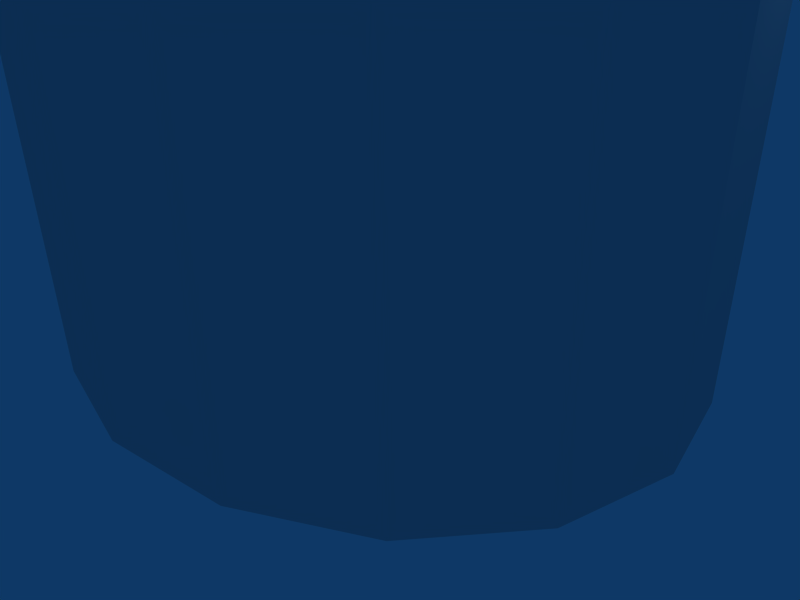 # Source: barrel.blend  (saved by Blender 2.44.0; exported with 4.5.12 LTS)
import bpy
from mathutils import Matrix  # noqa: F401  (used for matrix-valued properties, if any)

bpy.ops.wm.read_factory_settings(use_empty=True)
scene = bpy.context.scene
scene.name = 'Scene'

# ---- collections
col_collection_1 = bpy.data.collections.new('Collection 1'); scene.collection.children.link(col_collection_1)

# ---- materials (node trees are filled in below, after node groups)
mat_material_001 = bpy.data.materials.new('Material.001')
mat_material_001.alpha_threshold = 0.0
mat_material_001.preview_render_type = 'FLAT'
mat_material_001.roughness = 0.5
mat_material_001.line_color = (0.0, 0.0, 0.0, 1.0)

# ---- material node trees

# ---- world
world_world = bpy.data.worlds.new('World'); scene.world = world_world
world_world.color = (0.05656, 0.2208, 0.4)
world_world.use_sun_shadow = False
world_world.sun_shadow_jitter_overblur = 0.0
world_world.cycles.sampling_method = 'MANUAL'
world_world.cycles.sample_map_resolution = 256

# ---- cameras
cam_camera = bpy.data.cameras.new('Camera')
cam_camera.passepartout_alpha = 0.2
cam_camera.clip_end = 100.0
cam_camera.lens = 35.0
cam_camera.ortho_scale = 7.314
cam_camera.show_passepartout = False
cam_camera.show_safe_areas = True
cam_camera.dof.focus_distance = 0.0
cam_camera.dof.aperture_fstop = 128.0

# ---- lights
light_spot = bpy.data.lights.new('Spot', 'POINT')
light_spot.transmission_factor = 0.0
light_spot.cutoff_distance = 30.0
light_spot.energy = 100.0
light_spot.shadow_buffer_clip_start = 1.001
light_spot.shadow_soft_size = 1.0
light_spot.shadow_maximum_resolution = 0.006
light_spot.use_absolute_resolution = True
light_spot.cycles.use_multiple_importance_sampling = False

# ---- meshes
me_cylinder = bpy.data.meshes.new('Cylinder')
me_cylinder.from_pydata([(3.312, 0.04012, -2.831), (4.328, 0.04012, -1.532), (4.684, 0.04012, 1.342e-06), (4.328, 0.04012, 1.532), (3.312, 0.04012, 2.831), (1.793, 0.04012, 3.699), (1.444e-08, 0.04012, 4.003), (-1.793, 0.04012, 3.699), (-3.312, 0.04012, 2.831), (-4.328, 0.04012, 1.532), (-4.684, 0.04012, 1.119e-06), (-4.328, 0.04012, -1.532), (-3.312, 0.04012, -2.831), (-1.793, 0.04012, -3.699), (2.36e-06, 0.04012, -4.003), (1.793, 0.04012, -3.699), (3.312, 15.48, -2.831), (4.328, 15.48, -1.532), (4.684, 15.48, 5.689e-06), (4.328, 15.48, 1.532), (3.312, 15.48, 2.831), (1.793, 15.48, 3.699), (-9.74e-06, 15.48, 4.003), (-1.793, 15.48, 3.699), (-3.312, 15.48, 2.831), (-4.328, 15.48, 1.532), (-4.684, 15.48, -9.774e-06), (-4.328, 15.48, -1.532), (-3.312, 15.48, -2.831), (-1.793, 15.48, -3.699), (1.435e-05, 15.48, -4.003), (1.793, 15.48, -3.699), (-6.929e-07, 0.04012, 1.167e-06), (2.841, 15.48, -2.428), (3.712, 15.48, -1.314), (4.018, 15.48, 4.765e-06), (3.712, 15.48, 1.314), (2.841, 15.48, 2.428), (1.538, 15.48, 3.172), (-8.302e-06, 15.48, 3.434), (-1.538, 15.48, 3.172), (-2.841, 15.48, 2.428), (-3.712, 15.48, 1.314), (-4.018, 15.48, -8.497e-06), (-3.712, 15.48, -1.314), (-2.841, 15.48, -2.428), (-1.538, 15.48, -3.172), (1.236e-05, 15.48, -3.434), (1.538, 15.48, -3.172)], [], [(32, 0, 1), (32, 1, 2), (32, 2, 3), (32, 3, 4), (32, 4, 5), (32, 5, 6), (32, 6, 7), (32, 7, 8), (32, 8, 9), (32, 9, 10), (32, 10, 11), (32, 11, 12), (32, 12, 13), (32, 13, 14), (32, 14, 15), (15, 0, 32), (0, 16, 17, 1), (1, 17, 18, 2), (2, 18, 19, 3), (3, 19, 20, 4), (4, 20, 21, 5), (5, 21, 22, 6), (6, 22, 23, 7), (7, 23, 24, 8), (8, 24, 25, 9), (9, 25, 26, 10), (10, 26, 27, 11), (11, 27, 28, 12), (12, 28, 29, 13), (13, 29, 30, 14), (14, 30, 31, 15), (16, 0, 15, 31), (17, 16, 33, 34), (18, 17, 34, 35), (19, 18, 35, 36), (20, 19, 36, 37), (21, 20, 37, 38), (22, 21, 38, 39), (23, 22, 39, 40), (24, 23, 40, 41), (25, 24, 41, 42), (26, 25, 42, 43), (27, 26, 43, 44), (28, 27, 44, 45), (29, 28, 45, 46), (30, 29, 46, 47), (31, 30, 47, 48), (16, 31, 48, 33)])
_uv = me_cylinder.uv_layers.new(name='UVTex')
_uv.uv.foreach_set('vector', [0.4234, 0.008966, 0.7991, 0.008966, 0.7414, 0.008966, 0.4234, 0.008966, 0.7414, 0.008966, 0.6878, 0.008966, 0.4234, 0.008966, 0.6878, 0.008966, 0.6342, 0.008966, 0.4234, 0.008966, 0.6342, 0.008966, 0.5764, 0.008966, 0.4234, 0.008966, 0.5764, 0.008966, 0.5115, 0.008966, 0.4234, 0.008966, 0.5115, 0.008966, 0.4404, 0.008966, 0.4234, 0.008966, 0.4404, 0.008966, 0.3694, 0.008966, 0.4234, 0.008966, 0.3694, 0.008966, 0.3044, 0.008966, 0.4234, 0.008966, 0.3044, 0.008966, 0.2466, 0.008966, 0.4234, 0.008966, 0.2466, 0.008966, 0.1931, 0.008966, 0.4234, 0.008966, 0.1931, 0.008966, 0.1395, 0.008967, 0.4234, 0.008966, 0.1395, 0.008967, 0.0817, 0.008967, 0.4234, 0.008966, 0.0817, 0.008967, 0.01677, 0.008967, 0.5222, 0.0324, 1.006, 0.008967, 0.9352, 0.008966, 0.5222, 0.0324, 0.9352, 0.008966, 0.8641, 0.008966, 0.8641, 0.008966, 0.7991, 0.008966, 0.4234, 0.008966, 0.7991, 0.008966, 0.7991, 0.9911, 0.7414, 0.9911, 0.7414, 0.008966, 0.7414, 0.008966, 0.7414, 0.9911, 0.6878, 0.9911, 0.6878, 0.008966, 0.6878, 0.008966, 0.6878, 0.9911, 0.6342, 0.9911, 0.6342, 0.008966, 0.6342, 0.008966, 0.6342, 0.9911, 0.5764, 0.9911, 0.5764, 0.008966, 0.5764, 0.008966, 0.5764, 0.9911, 0.5115, 0.9911, 0.5115, 0.008966, 0.5115, 0.008966, 0.5115, 0.9911, 0.4404, 0.9911, 0.4404, 0.008966, 0.4404, 0.008966, 0.4404, 0.9911, 0.3694, 0.9911, 0.3694, 0.008966, 0.3694, 0.008966, 0.3694, 0.9911, 0.3044, 0.9911, 0.3044, 0.008966, 0.3044, 0.008966, 0.3044, 0.9911, 0.2466, 0.9911, 0.2466, 0.008966, 0.2466, 0.008966, 0.2466, 0.9911, 0.1931, 0.9911, 0.1931, 0.008966, 0.1931, 0.008966, 0.1931, 0.9911, 0.1395, 0.9911, 0.1395, 0.008967, 0.1395, 0.008967, 0.1395, 0.9911, 0.0817, 0.9911, 0.0817, 0.008967, 0.0817, 0.008967, 0.0817, 0.9911, 0.01677, 0.9911, 0.01677, 0.008967, 1.006, 0.008967, 1.006, 0.9911, 0.9351, 0.9911, 0.9352, 0.008966, 0.9352, 0.008966, 0.9351, 0.9911, 0.8641, 0.9911, 0.8641, 0.008966, 0.7991, 0.9911, 0.7991, 0.008966, 0.8641, 0.008966, 0.8641, 0.9911, 0.7414, 0.9911, 0.7991, 0.9911, 0.7991, 0.9911, 0.7414, 0.9911, 0.6878, 0.9911, 0.7414, 0.9911, 0.7414, 0.9911, 0.6878, 0.9911, 0.6342, 0.9911, 0.6878, 0.9911, 0.6878, 0.9911, 0.6342, 0.9911, 0.5764, 0.9911, 0.6342, 0.9911, 0.6342, 0.9911, 0.5764, 0.9911, 0.5115, 0.9911, 0.5764, 0.9911, 0.5764, 0.9911, 0.5115, 0.9911, 0.4404, 0.9911, 0.5115, 0.9911, 0.5115, 0.9911, 0.4404, 0.9911, 0.3694, 0.9911, 0.4404, 0.9911, 0.4404, 0.9911, 0.3694, 0.9911, 0.3044, 0.9911, 0.3694, 0.9911, 0.3694, 0.9911, 0.3044, 0.9911, 0.2466, 0.9911, 0.3044, 0.9911, 0.3044, 0.9911, 0.2466, 0.9911, 0.1931, 0.9911, 0.2466, 0.9911, 0.2466, 0.9911, 0.1931, 0.9911, 0.1395, 0.9911, 0.1931, 0.9911, 0.1931, 0.9911, 0.1395, 0.9911, 0.0817, 0.9911, 0.1395, 0.9911, 0.1395, 0.9911, 0.0817, 0.9911, 0.01677, 0.9911, 0.0817, 0.9911, 0.0817, 0.9911, 0.01677, 0.9911, 0.9351, 0.9911, 1.006, 0.9911, 1.006, 0.9911, 0.9351, 0.9911, 0.8641, 0.9911, 0.9351, 0.9911, 0.9351, 0.9911, 0.8641, 0.9911, 0.7991, 0.9911, 0.8641, 0.9911, 0.8641, 0.9911, 0.7991, 0.9911])
_ca = me_cylinder.color_attributes.new('Col', 'BYTE_COLOR', 'CORNER')
_ca.data.foreach_set('color', [1.0, 1.0, 1.0, 1.0, 1.0, 1.0, 1.0, 1.0, 1.0, 1.0, 1.0, 1.0, 1.0, 1.0, 1.0, 1.0, 1.0, 1.0, 1.0, 1.0, 1.0, 1.0, 1.0, 1.0, 1.0, 1.0, 1.0, 1.0, 1.0, 1.0, 1.0, 1.0, 1.0, 1.0, 1.0, 1.0, 1.0, 1.0, 1.0, 1.0, 1.0, 1.0, 1.0, 1.0, 1.0, 1.0, 1.0, 1.0, 1.0, 1.0, 1.0, 1.0, 1.0, 1.0, 1.0, 1.0, 1.0, 1.0, 1.0, 1.0, 1.0, 1.0, 1.0, 1.0, 1.0, 1.0, 1.0, 1.0, 1.0, 1.0, 1.0, 1.0, 1.0, 1.0, 1.0, 1.0, 1.0, 1.0, 1.0, 1.0, 1.0, 1.0, 1.0, 1.0, 1.0, 1.0, 1.0, 1.0, 1.0, 1.0, 1.0, 1.0, 1.0, 1.0, 1.0, 1.0, 1.0, 1.0, 1.0, 1.0, 1.0, 1.0, 1.0, 1.0, 1.0, 1.0, 1.0, 1.0, 1.0, 1.0, 1.0, 1.0, 1.0, 1.0, 1.0, 1.0, 1.0, 1.0, 1.0, 1.0, 1.0, 1.0, 1.0, 1.0, 1.0, 1.0, 1.0, 1.0, 1.0, 1.0, 1.0, 1.0, 1.0, 1.0, 1.0, 1.0, 1.0, 1.0, 1.0, 1.0, 1.0, 1.0, 1.0, 1.0, 1.0, 1.0, 1.0, 1.0, 1.0, 1.0, 1.0, 1.0, 1.0, 1.0, 1.0, 1.0, 1.0, 1.0, 1.0, 1.0, 1.0, 1.0, 1.0, 1.0, 1.0, 1.0, 1.0, 1.0, 1.0, 1.0, 1.0, 1.0, 1.0, 1.0, 1.0, 1.0, 1.0, 1.0, 1.0, 1.0, 1.0, 1.0, 1.0, 1.0, 1.0, 1.0, 1.0, 1.0, 1.0, 1.0, 1.0, 1.0, 1.0, 1.0, 1.0, 1.0, 1.0, 1.0, 1.0, 1.0, 1.0, 1.0, 1.0, 1.0, 1.0, 1.0, 1.0, 1.0, 1.0, 1.0, 1.0, 1.0, 1.0, 1.0, 1.0, 1.0, 1.0, 1.0, 1.0, 1.0, 1.0, 1.0, 1.0, 1.0, 1.0, 1.0, 1.0, 1.0, 1.0, 1.0, 1.0, 1.0, 1.0, 1.0, 1.0, 1.0, 1.0, 1.0, 1.0, 1.0, 1.0, 1.0, 1.0, 1.0, 1.0, 1.0, 1.0, 1.0, 1.0, 1.0, 1.0, 1.0, 1.0, 1.0, 1.0, 1.0, 1.0, 1.0, 1.0, 1.0, 1.0, 1.0, 1.0, 1.0, 1.0, 1.0, 1.0, 1.0, 1.0, 1.0, 1.0, 1.0, 1.0, 1.0, 1.0, 1.0, 1.0, 1.0, 1.0, 1.0, 1.0, 1.0, 1.0, 1.0, 1.0, 1.0, 1.0, 1.0, 1.0, 1.0, 1.0, 1.0, 1.0, 1.0, 1.0, 1.0, 1.0, 1.0, 1.0, 1.0, 1.0, 1.0, 1.0, 1.0, 1.0, 1.0, 1.0, 1.0, 1.0, 1.0, 1.0, 1.0, 1.0, 1.0, 1.0, 1.0, 1.0, 1.0, 1.0, 1.0, 1.0, 1.0, 1.0, 1.0, 1.0, 1.0, 1.0, 1.0, 1.0, 1.0, 1.0, 1.0, 1.0, 1.0, 1.0, 1.0, 1.0, 1.0, 1.0, 1.0, 1.0, 1.0, 1.0, 1.0, 1.0, 1.0, 1.0, 1.0, 1.0, 1.0, 1.0, 1.0, 1.0, 1.0, 1.0, 1.0, 1.0, 1.0, 1.0, 1.0, 1.0, 1.0, 1.0, 1.0, 1.0, 1.0, 1.0, 1.0, 1.0, 1.0, 1.0, 1.0, 1.0, 1.0, 1.0, 1.0, 1.0, 1.0, 1.0, 1.0, 1.0, 1.0, 1.0, 1.0, 1.0, 1.0, 1.0, 1.0, 1.0, 1.0, 1.0, 1.0, 1.0, 1.0, 1.0, 1.0, 1.0, 1.0, 1.0, 1.0, 1.0, 1.0, 1.0, 1.0, 1.0, 1.0, 1.0, 1.0, 1.0, 1.0, 1.0, 1.0, 1.0, 1.0, 1.0, 1.0, 1.0, 1.0, 1.0, 1.0, 1.0, 1.0, 1.0, 1.0, 1.0, 1.0, 1.0, 1.0, 1.0, 1.0, 1.0, 1.0, 1.0, 1.0, 1.0, 1.0, 1.0, 1.0, 1.0, 1.0, 1.0, 1.0, 1.0, 1.0, 1.0, 1.0, 1.0, 1.0, 1.0, 1.0, 1.0, 1.0, 1.0, 1.0, 1.0, 1.0, 1.0, 1.0, 1.0, 1.0, 1.0, 1.0, 1.0, 1.0, 1.0, 1.0, 1.0, 1.0, 1.0, 1.0, 1.0, 1.0, 1.0, 1.0, 1.0, 1.0, 1.0, 1.0, 1.0, 1.0, 1.0, 1.0, 1.0, 1.0, 1.0, 1.0, 1.0, 1.0, 1.0, 1.0, 1.0, 1.0, 1.0, 1.0, 1.0, 1.0, 1.0, 1.0, 1.0, 1.0, 1.0, 1.0, 1.0, 1.0, 1.0, 1.0, 1.0, 1.0, 1.0, 1.0, 1.0, 1.0, 1.0, 1.0, 1.0, 1.0, 1.0, 1.0, 1.0, 1.0, 1.0, 1.0, 1.0, 1.0, 1.0, 1.0, 1.0, 1.0, 1.0, 1.0, 1.0, 1.0, 1.0, 1.0, 1.0, 1.0, 1.0, 1.0, 1.0, 1.0, 1.0, 1.0, 1.0, 1.0, 1.0, 1.0, 1.0, 1.0, 1.0, 1.0, 1.0, 1.0, 1.0, 1.0, 1.0, 1.0, 1.0, 1.0, 1.0, 1.0, 1.0, 1.0, 1.0, 1.0, 1.0, 1.0, 1.0, 1.0, 1.0, 1.0, 1.0, 1.0, 1.0, 1.0, 1.0, 1.0, 1.0, 1.0, 1.0, 1.0, 1.0, 1.0, 1.0, 1.0, 1.0, 1.0, 1.0, 1.0, 1.0, 1.0, 1.0, 1.0, 1.0, 1.0, 1.0, 1.0, 1.0, 1.0, 1.0, 1.0, 1.0, 1.0, 1.0, 1.0, 1.0, 1.0, 1.0, 1.0, 1.0, 1.0, 1.0, 1.0, 1.0, 1.0, 1.0, 1.0, 1.0, 1.0, 1.0, 1.0, 1.0, 1.0, 1.0, 1.0, 1.0, 1.0, 1.0, 1.0, 1.0, 1.0, 1.0, 1.0, 1.0, 1.0, 1.0, 1.0, 1.0, 1.0, 1.0, 1.0, 1.0, 1.0, 1.0, 1.0, 1.0, 1.0, 1.0, 1.0, 1.0, 1.0, 1.0, 1.0, 1.0, 1.0, 1.0, 1.0, 1.0, 1.0, 1.0, 1.0, 1.0, 1.0, 1.0, 1.0, 1.0, 1.0, 1.0, 1.0, 1.0, 1.0, 1.0, 1.0, 1.0, 1.0, 1.0, 1.0, 1.0, 1.0, 1.0, 1.0, 1.0, 1.0, 1.0, 1.0, 1.0, 1.0, 1.0, 1.0, 1.0, 1.0, 1.0, 1.0, 1.0, 1.0, 1.0, 1.0, 1.0, 1.0, 1.0, 1.0, 1.0, 1.0, 1.0, 1.0])
me_cylinder.materials.append(mat_material_001)
me_cylinder.use_remesh_preserve_volume = False
me_cylinder.use_remesh_preserve_attributes = False
me_cylinder.use_mirror_vertex_groups = False
me_cylinder.update()
arm_armature = bpy.data.armatures.new('Armature')  # bones are not reproduced

# ---- objects
ob_armature = bpy.data.objects.new('Armature', arm_armature)
ob_cylinder = bpy.data.objects.new('Cylinder', me_cylinder)
ob_lamp = bpy.data.objects.new('Lamp', light_spot)
ob_camera = bpy.data.objects.new('Camera', cam_camera)

# ---- transforms, parenting, visibility, modifiers, constraints
ob_armature.location = (0.006212, -0.07207, 0.5472)
ob_armature.lock_rotations_4d = False
ob_armature.empty_display_type = 'ARROWS'
ob_armature.color = (0.0, 0.0, 0.0, 1.0)
ob_armature.show_in_front = True
ob_armature.lineart.crease_threshold = 0.0
ob_cylinder.parent = ob_armature
ob_cylinder.matrix_parent_inverse = Matrix(((1.0, 0.0, 0.0, -0.006212), (0.0, 1.0, 0.0, 0.07207), (0.0, 0.0, 1.0, -0.5472), (0.0, 0.0, 0.0, 1.0)))
ob_cylinder.location = (0.0, 0.0, 0.0)
ob_cylinder.rotation_euler = (1.571, -0.0, 0.0)
ob_cylinder.lock_rotations_4d = False
ob_cylinder.empty_display_type = 'ARROWS'
ob_cylinder.color = (0.0, 0.0, 0.0, 1.0)
ob_cylinder.lineart.crease_threshold = 0.0
_vg = ob_cylinder.vertex_groups.new(name='Bone')
_vg.add([0, 1, 2, 3, 4, 5, 6, 7, 8, 9, 10, 11, 12, 13, 14, 15, 16, 17, 18, 19, 20, 21, 22, 23, 24, 25, 26, 27, 28, 29, 30, 31, 32, 33, 34, 35, 36, 37, 38, 39, 40, 41, 42, 43, 44, 45, 46, 47, 48], 1.0, 'REPLACE')
_m = ob_cylinder.modifiers.new('Armature', 'ARMATURE')
_m.object = ob_armature
_m.use_bone_envelopes = True
ob_lamp.location = (4.076, 1.005, 5.904)
ob_lamp.rotation_euler = (0.6503, 0.05522, 1.866)
ob_lamp.lock_rotations_4d = False
ob_lamp.empty_display_type = 'ARROWS'
ob_lamp.color = (0.0, 0.0, 0.0, 0.0)
ob_lamp.lineart.crease_threshold = 0.0
ob_camera.location = (7.481, -6.508, 5.344)
ob_camera.rotation_euler = (1.109, 0.01082, 0.8149)
ob_camera.lock_rotations_4d = False
ob_camera.empty_display_type = 'ARROWS'
ob_camera.color = (0.0, 0.0, 0.0, 0.0)
ob_camera.display_type = 'WIRE'
ob_camera.lineart.crease_threshold = 0.0

# ---- collection membership
col_collection_1.objects.link(ob_armature)
col_collection_1.objects.link(ob_cylinder)
col_collection_1.objects.link(ob_lamp)
col_collection_1.objects.link(ob_camera)

# ---- scene / render settings (as saved in the file)
scene.camera = ob_camera
scene.frame_start = 1; scene.frame_end = 250; scene.frame_set(1)
scene.render.engine = 'BLENDER_EEVEE_NEXT'
scene.render.image_settings.file_format = 'JPEG'
scene.render.image_settings.color_mode = 'RGB'
scene.render.image_settings.compression = 90
scene.render.resolution_x = 800
scene.render.resolution_y = 600
scene.render.pixel_aspect_x = 100.0
scene.render.pixel_aspect_y = 100.0
scene.render.fps = 25
scene.render.dither_intensity = 0.0
scene.render.use_compositing = False
scene.render.use_sequencer = False
scene.render.bake_margin = 2
scene.render.bake_bias = 0.0
scene.render.use_stamp_time = False
scene.render.use_stamp_date = False
scene.render.use_stamp_frame = False
scene.render.use_stamp_camera = False
scene.render.use_stamp_scene = False
scene.render.use_stamp_filename = False
scene.render.use_stamp_render_time = False
scene.render.stamp_font_size = 0
scene.cycles.use_denoising = False
scene.cycles.samples = 10
scene.cycles.sampling_pattern = 'TABULATED_SOBOL'
scene.cycles.light_sampling_threshold = 0.0
scene.cycles.use_adaptive_sampling = False
scene.cycles.use_light_tree = False
scene.cycles.blur_glossy = 0.0
scene.cycles.volume_bounces = 1
scene.cycles.pixel_filter_type = 'GAUSSIAN'
scene.cycles.sample_clamp_indirect = 0.0
scene.view_settings.view_transform = 'Raw'
bpy.context.view_layer.update()
